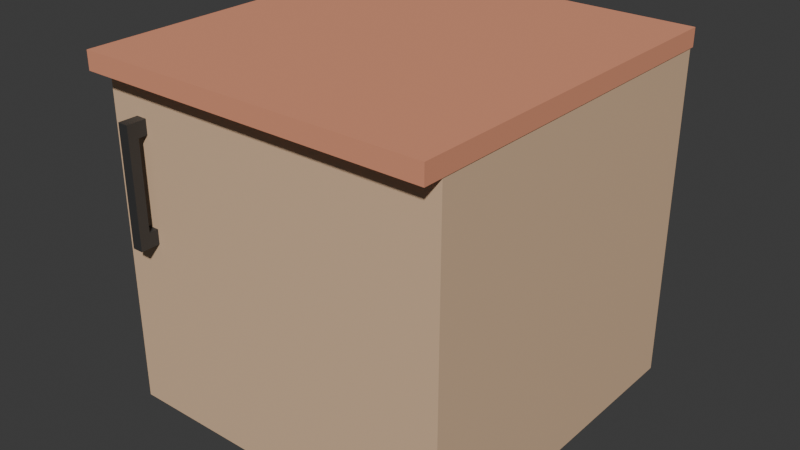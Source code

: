 # Source: 03.02_kuhinja-kabinet-lijevi.blend  (saved by Blender 4.3.34; exported with 4.5.12 LTS)
import bpy
from mathutils import Matrix  # noqa: F401  (used for matrix-valued properties, if any)

bpy.ops.wm.read_factory_settings(use_empty=True)
scene = bpy.context.scene
scene.name = 'Scene'

# ---- collections
col_collection = bpy.data.collections.new('Collection'); scene.collection.children.link(col_collection)

# ---- materials (node trees are filled in below, after node groups)
mat_crno_001 = bpy.data.materials.new('crno.001')
mat_material_004 = bpy.data.materials.new('Material.004')
mat_material_004.alpha_threshold = 0.0
mat_material_004.roughness = 0.5
mat_material_004.line_color = (0.0, 0.0, 0.0, 1.0)
mat_narancasto = bpy.data.materials.new('narancasto')

# ---- material node trees
mat_crno_001.use_nodes = True; mat_crno_001.node_tree.nodes.clear()
_N = mat_crno_001.node_tree.nodes; _L = mat_crno_001.node_tree.links
n0 = _N.new('ShaderNodeBsdfPrincipled'); n0.name = 'Principled BSDF'; n0.location = (10, 300)
n0.inputs[0].default_value = (0.03889, 0.03889, 0.03889, 1.0)
n1 = _N.new('ShaderNodeOutputMaterial'); n1.name = 'Material Output'; n1.location = (300, 300)
_L.new(n0.outputs[0], n1.inputs[0])
n1.is_active_output = True
mat_material_004.use_nodes = True; mat_material_004.node_tree.nodes.clear()
_N = mat_material_004.node_tree.nodes; _L = mat_material_004.node_tree.links
n0 = _N.new('ShaderNodeOutputMaterial'); n0.name = 'Material Output'; n0.location = (300, 300)
n1 = _N.new('ShaderNodeBsdfPrincipled'); n1.name = 'Principled BSDF'; n1.location = (10, 300)
n1.inputs[0].default_value = (0.7681, 0.3095, 0.1812, 1.0)
n1.inputs[2].default_value = 0.9961
n1.inputs[3].default_value = 1.45
_L.new(n1.outputs[0], n0.inputs[0])
n0.is_active_output = True
mat_narancasto.use_nodes = True; mat_narancasto.node_tree.nodes.clear()
_N = mat_narancasto.node_tree.nodes; _L = mat_narancasto.node_tree.links
n0 = _N.new('ShaderNodeBsdfPrincipled'); n0.name = 'Principled BSDF'; n0.location = (10, 300)
n0.inputs[0].default_value = (0.7681, 0.5271, 0.3372, 1.0)
n1 = _N.new('ShaderNodeOutputMaterial'); n1.name = 'Material Output'; n1.location = (300, 300)
_L.new(n0.outputs[0], n1.inputs[0])
n1.is_active_output = True

# ---- world
world_world = bpy.data.worlds.new('World'); scene.world = world_world
world_world.use_nodes = True; world_world.node_tree.nodes.clear()
_N = world_world.node_tree.nodes; _L = world_world.node_tree.links
n0 = _N.new('ShaderNodeOutputWorld'); n0.name = 'World Output'; n0.location = (300, 300)
n1 = _N.new('ShaderNodeBackground'); n1.name = 'Background'; n1.location = (10, 300)
n1.inputs[0].default_value = (0.05088, 0.05088, 0.05088, 1.0)
_L.new(n1.outputs[0], n0.inputs[0])
n0.is_active_output = True
world_world.color = (0.05088, 0.05088, 0.05088)
world_world.sun_shadow_jitter_overblur = 0.0

# ---- meshes
me_cube_009 = bpy.data.meshes.new('Cube.009')
me_cube_009.from_pydata([(-1.0, -1.0, -1.0), (-1.0, -1.0, 1.0), (-1.0, 1.0, -1.0), (-1.0, 1.0, 1.0), (1.0, -1.0, -1.0), (1.0, -1.0, 1.0), (1.0, 1.0, -1.0), (1.0, 1.0, 1.0), (-1.0, 1.0, 0.75), (1.0, 1.0, 0.75), (-1.0, 1.0, -0.75), (1.0, 1.0, -0.75), (-1.0, -0.1422, 0.5), (-1.0, -0.1422, 0.0), (1.0, -0.1422, 0.5), (1.0, -0.1422, 0.0), (-1.0, -0.1422, 0.75), (1.0, -0.1422, 0.75), (-1.0, -0.1422, -0.5), (1.0, -0.1422, -0.5), (-1.0, -0.1422, -0.75), (1.0, -0.1422, -0.75), (6.492, -1.05, -1.644), (6.492, -1.05, -1.951), (6.492, 29.83, -1.644), (6.492, 29.83, -1.951), (-57.68, -1.05, -1.644), (-57.68, -1.05, -1.951), (-57.68, 29.83, -1.644), (-57.68, 29.83, -1.951), (6.401, 0.6131, 4.036), (6.401, 0.6131, -1.919), (6.401, 29.56, 4.036), (6.401, 29.56, -1.919), (-57.54, 0.6131, 4.036), (-57.54, 0.6131, -1.919), (-57.54, 29.56, 4.036), (-57.54, 29.56, -1.919)], [], [(0, 20, 10, 2), (8, 3, 7, 9), (0, 1, 16, 12, 13, 18, 20), (4, 5, 1, 0), (2, 6, 4, 0), (7, 3, 1, 5), (8, 9, 17, 16), (11, 10, 20, 21), (2, 10, 11, 6), (18, 13, 15, 19), (13, 12, 14, 15), (12, 16, 17, 14), (20, 18, 19, 21), (11, 21, 4, 6), (4, 21, 19, 15, 14, 17, 5), (7, 5, 17, 9), (3, 8, 16, 1), (22, 23, 25, 24), (24, 25, 29, 28), (28, 29, 27, 26), (26, 27, 23, 22), (24, 28, 26, 22), (29, 25, 23, 27), (30, 31, 33, 32), (32, 33, 37, 36), (36, 37, 35, 34), (34, 35, 31, 30), (32, 36, 34, 30), (37, 33, 31, 35)])
me_cube_009.polygons.foreach_set('material_index', [0, 0, 0, 0, 0, 0, 0, 0, 0, 0, 0, 0, 0, 0, 0, 0, 0, 1, 1, 1, 1, 1, 1, 2, 2, 2, 2, 2, 2])
_uv = me_cube_009.uv_layers.new(name='UVMap')
_uv.uv.foreach_set('vector', [0.375, 1.0, 0.4062, 0.25, 0.4062, 0.25, 0.375, 0.25, 0.5938, 0.25, 0.625, 0.25, 0.625, 0.5, 0.5938, 0.5, 0.375, 1.0, 0.625, 1.0, 0.5938, 0.25, 0.5625, 0.25, 0.5, 0.25, 0.4375, 0.25, 0.4062, 0.25, 0.375, 0.75, 0.625, 0.75, 0.625, 1.0, 0.375, 1.0, 0.125, 0.5, 0.375, 0.5, 0.375, 0.75, 0.125, 0.75, 0.625, 0.5, 0.875, 0.5, 0.875, 0.75, 0.625, 0.75, 0.5938, 0.25, 0.5938, 0.5, 0.5938, 0.5, 0.5938, 0.25, 0.4062, 0.5, 0.4062, 0.25, 0.4062, 0.25, 0.4062, 0.5, 0.375, 0.25, 0.4062, 0.25, 0.4062, 0.5, 0.375, 0.5, 0.4375, 0.25, 0.5, 0.25, 0.5, 0.5, 0.4375, 0.5, 0.5, 0.25, 0.5625, 0.25, 0.5625, 0.5, 0.5, 0.5, 0.5625, 0.25, 0.5938, 0.25, 0.5938, 0.5, 0.5625, 0.5, 0.4062, 0.25, 0.4375, 0.25, 0.4375, 0.5, 0.4062, 0.5, 0.4062, 0.5, 0.4062, 0.5, 0.375, 0.75, 0.375, 0.5, 0.375, 0.75, 0.4062, 0.5, 0.4375, 0.5, 0.5, 0.5, 0.5625, 0.5, 0.5938, 0.5, 0.625, 0.75, 0.625, 0.5, 0.625, 0.75, 0.5938, 0.5, 0.5938, 0.5, 0.625, 0.25, 0.5938, 0.25, 0.5938, 0.25, 0.625, 1.0, 0.375, 0.0, 0.625, 0.0, 0.625, 0.25, 0.375, 0.25, 0.375, 0.25, 0.625, 0.25, 0.625, 0.5, 0.375, 0.5, 0.375, 0.5, 0.625, 0.5, 0.625, 0.75, 0.375, 0.75, 0.375, 0.75, 0.625, 0.75, 0.625, 1.0, 0.375, 1.0, 0.125, 0.5, 0.375, 0.5, 0.375, 0.75, 0.125, 0.75, 0.625, 0.5, 0.875, 0.5, 0.875, 0.75, 0.625, 0.75, 0.375, 0.0, 0.625, 0.0, 0.625, 0.25, 0.375, 0.25, 0.375, 0.25, 0.625, 0.25, 0.625, 0.5, 0.375, 0.5, 0.375, 0.5, 0.625, 0.5, 0.625, 0.75, 0.375, 0.75, 0.375, 0.75, 0.625, 0.75, 0.625, 1.0, 0.375, 1.0, 0.125, 0.5, 0.375, 0.5, 0.375, 0.75, 0.125, 0.75, 0.625, 0.5, 0.875, 0.5, 0.875, 0.75, 0.625, 0.75])
me_cube_009.materials.append(mat_crno_001)
me_cube_009.materials.append(mat_material_004)
me_cube_009.materials.append(mat_narancasto)
me_cube_009.update()

# ---- objects
ob_cube_002 = bpy.data.objects.new('Cube.002', me_cube_009)

# ---- transforms, parenting, visibility, modifiers, constraints
ob_cube_002.location = (-6.967, -1.53, 0.5165)
ob_cube_002.rotation_euler = (-0.0, 3.142, -0.0)
ob_cube_002.scale = (0.04592, 0.1014, 0.493)

# ---- collection membership
col_collection.objects.link(ob_cube_002)

# ---- scene / render settings (as saved in the file)
scene.frame_start = 1; scene.frame_end = 250; scene.frame_set(88)
scene.render.engine = 'BLENDER_EEVEE_NEXT'
bpy.context.view_layer.update()

# ---- added for rendering (the .blend has no active camera and no usable light): camera, sun
cam_auto = bpy.data.cameras.new('AutoCamera')
cam_auto.lens = 50.0
cam_auto.sensor_width = 36.0
cam_auto.clip_end = 1000.0
ob_auto_camera = bpy.data.objects.new('AutoCamera', cam_auto)
scene.collection.objects.link(ob_auto_camera)
ob_auto_camera.location = (-0.966189, -5.86153, 3.86306)
ob_auto_camera.rotation_euler = (1.09748, -7.21219e-08, 0.694738)
scene.camera = ob_auto_camera
light_auto_sun = bpy.data.lights.new('AutoSun', 'SUN')
light_auto_sun.energy = 3.0
light_auto_sun.angle = 0.0523599
ob_auto_sun = bpy.data.objects.new('AutoSun', light_auto_sun)
scene.collection.objects.link(ob_auto_sun)
ob_auto_sun.rotation_euler = (0.872665, 0.174533, 0.523599)
bpy.context.view_layer.update()
